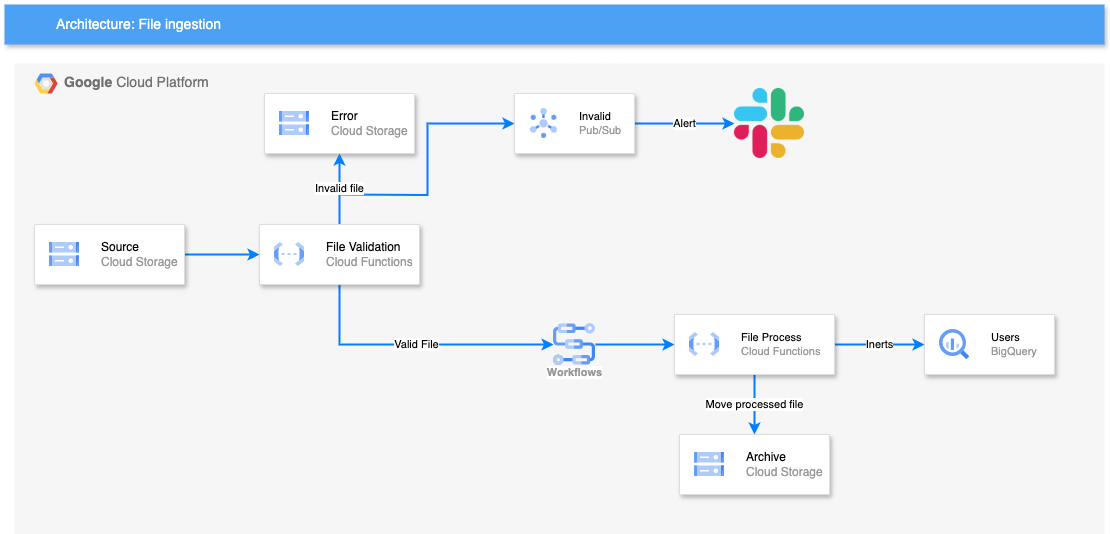

The diagram above was exported from draw.io. Its source (the exported page's mxGraphModel, read from the mxfile embedded in the PNG):
<mxGraphModel dx="1286" dy="1155" grid="1" gridSize="10" guides="1" tooltips="1" connect="1" arrows="1" fold="1" page="1" pageScale="1" pageWidth="1169" pageHeight="827" background="none" math="0" shadow="0">
  <root>
    <mxCell id="0" />
    <mxCell id="1" parent="0" />
    <mxCell id="Lif8JBEafslfNm7ranTe-1" value="&lt;b&gt;Google &lt;/b&gt;Cloud Platform" style="fillColor=#F6F6F6;strokeColor=none;shadow=0;gradientColor=none;fontSize=14;align=left;spacing=10;fontColor=#717171;9E9E9E;verticalAlign=top;spacingTop=-4;fontStyle=0;spacingLeft=40;html=1;container=0;" parent="1" vertex="1">
      <mxGeometry x="190" y="179" width="1090" height="471" as="geometry" />
    </mxCell>
    <mxCell id="Lif8JBEafslfNm7ranTe-4" value="Architecture: File ingestion&amp;nbsp;" style="fillColor=#4DA1F5;strokeColor=none;shadow=1;gradientColor=none;fontSize=14;align=left;spacingLeft=50;fontColor=#ffffff;html=1;" parent="1" vertex="1">
      <mxGeometry x="180" y="120" width="1100" height="40" as="geometry" />
    </mxCell>
    <mxCell id="Lif8JBEafslfNm7ranTe-2" value="" style="shape=mxgraph.gcp2.google_cloud_platform;fillColor=#F6F6F6;strokeColor=none;shadow=0;gradientColor=none;" parent="1" vertex="1">
      <mxGeometry x="210" y="189" width="23" height="20" as="geometry">
        <mxPoint x="20" y="10" as="offset" />
      </mxGeometry>
    </mxCell>
    <mxCell id="KkSS9Z3zp4qdsgnQIDWZ-11" style="edgeStyle=orthogonalEdgeStyle;rounded=0;orthogonalLoop=1;jettySize=auto;html=1;entryX=0;entryY=0.5;entryDx=0;entryDy=0;strokeColor=#007FFF;strokeWidth=2;" edge="1" parent="1" source="KkSS9Z3zp4qdsgnQIDWZ-3" target="KkSS9Z3zp4qdsgnQIDWZ-8">
      <mxGeometry relative="1" as="geometry" />
    </mxCell>
    <mxCell id="KkSS9Z3zp4qdsgnQIDWZ-3" value="" style="strokeColor=#dddddd;shadow=1;strokeWidth=1;rounded=1;absoluteArcSize=1;arcSize=2;" vertex="1" parent="1">
      <mxGeometry x="210" y="340" width="150" height="60" as="geometry" />
    </mxCell>
    <mxCell id="KkSS9Z3zp4qdsgnQIDWZ-4" value="&lt;font color=&quot;#000000&quot;&gt;Source&lt;/font&gt;&lt;br&gt;Cloud Storage" style="editableCssRules=.*;html=1;fontColor=#999999;shape=image;verticalLabelPosition=middle;verticalAlign=middle;labelPosition=right;align=left;spacingLeft=20;part=1;points=[];imageAspect=0;image=data:image/svg+xml,(base64 omitted: 1124 chars);" vertex="1" parent="KkSS9Z3zp4qdsgnQIDWZ-3">
      <mxGeometry width="30" height="24" relative="1" as="geometry">
        <mxPoint x="15" y="18" as="offset" />
      </mxGeometry>
    </mxCell>
    <mxCell id="KkSS9Z3zp4qdsgnQIDWZ-15" style="edgeStyle=orthogonalEdgeStyle;shape=connector;rounded=0;orthogonalLoop=1;jettySize=auto;html=1;entryX=0;entryY=0.5;entryDx=0;entryDy=0;strokeColor=#007FFF;strokeWidth=2;align=center;verticalAlign=middle;fontFamily=Helvetica;fontSize=11;fontColor=default;labelBackgroundColor=default;endArrow=classic;" edge="1" parent="1" target="KkSS9Z3zp4qdsgnQIDWZ-13">
      <mxGeometry relative="1" as="geometry">
        <mxPoint x="515" y="310" as="sourcePoint" />
      </mxGeometry>
    </mxCell>
    <mxCell id="KkSS9Z3zp4qdsgnQIDWZ-5" value="" style="strokeColor=#dddddd;shadow=1;strokeWidth=1;rounded=1;absoluteArcSize=1;arcSize=2;" vertex="1" parent="1">
      <mxGeometry x="440" y="209" width="150" height="60" as="geometry" />
    </mxCell>
    <mxCell id="KkSS9Z3zp4qdsgnQIDWZ-6" value="&lt;font color=&quot;#000000&quot;&gt;Error&lt;/font&gt;&lt;br&gt;Cloud Storage" style="editableCssRules=.*;html=1;fontColor=#999999;shape=image;verticalLabelPosition=middle;verticalAlign=middle;labelPosition=right;align=left;spacingLeft=20;part=1;points=[];imageAspect=0;image=data:image/svg+xml,(base64 omitted: 1124 chars);" vertex="1" parent="KkSS9Z3zp4qdsgnQIDWZ-5">
      <mxGeometry width="30" height="24" relative="1" as="geometry">
        <mxPoint x="15" y="18" as="offset" />
      </mxGeometry>
    </mxCell>
    <mxCell id="KkSS9Z3zp4qdsgnQIDWZ-12" value="Invalid file" style="edgeStyle=orthogonalEdgeStyle;shape=connector;rounded=0;orthogonalLoop=1;jettySize=auto;html=1;entryX=0.5;entryY=1;entryDx=0;entryDy=0;strokeColor=#007FFF;strokeWidth=2;align=center;verticalAlign=middle;fontFamily=Helvetica;fontSize=11;fontColor=default;labelBackgroundColor=default;endArrow=classic;" edge="1" parent="1" source="KkSS9Z3zp4qdsgnQIDWZ-8" target="KkSS9Z3zp4qdsgnQIDWZ-5">
      <mxGeometry relative="1" as="geometry" />
    </mxCell>
    <mxCell id="KkSS9Z3zp4qdsgnQIDWZ-19" value="Valid File" style="edgeStyle=orthogonalEdgeStyle;shape=connector;rounded=0;orthogonalLoop=1;jettySize=auto;html=1;entryX=0;entryY=0.5;entryDx=0;entryDy=0;strokeColor=#007FFF;strokeWidth=2;align=center;verticalAlign=middle;fontFamily=Helvetica;fontSize=11;fontColor=default;labelBackgroundColor=default;endArrow=classic;" edge="1" parent="1" source="KkSS9Z3zp4qdsgnQIDWZ-8" target="KkSS9Z3zp4qdsgnQIDWZ-18">
      <mxGeometry relative="1" as="geometry">
        <Array as="points">
          <mxPoint x="515" y="460" />
          <mxPoint x="700" y="460" />
        </Array>
      </mxGeometry>
    </mxCell>
    <mxCell id="KkSS9Z3zp4qdsgnQIDWZ-8" value="" style="strokeColor=#dddddd;shadow=1;strokeWidth=1;rounded=1;absoluteArcSize=1;arcSize=2;" vertex="1" parent="1">
      <mxGeometry x="435" y="340" width="160" height="60" as="geometry" />
    </mxCell>
    <mxCell id="KkSS9Z3zp4qdsgnQIDWZ-9" value="&lt;font color=&quot;#000000&quot;&gt;File Validation&lt;/font&gt;&lt;br&gt;Cloud Functions" style="editableCssRules=.*;html=1;fontColor=#999999;shape=image;verticalLabelPosition=middle;verticalAlign=middle;labelPosition=right;align=left;spacingLeft=20;part=1;points=[];imageAspect=0;image=data:image/svg+xml,(base64 omitted: 1068 chars);" vertex="1" parent="KkSS9Z3zp4qdsgnQIDWZ-8">
      <mxGeometry width="30" height="24" relative="1" as="geometry">
        <mxPoint x="15" y="18" as="offset" />
      </mxGeometry>
    </mxCell>
    <mxCell id="KkSS9Z3zp4qdsgnQIDWZ-17" value="Alert" style="edgeStyle=orthogonalEdgeStyle;shape=connector;rounded=0;orthogonalLoop=1;jettySize=auto;html=1;entryX=0;entryY=0.5;entryDx=0;entryDy=0;strokeColor=#007FFF;strokeWidth=2;align=center;verticalAlign=middle;fontFamily=Helvetica;fontSize=11;fontColor=default;labelBackgroundColor=default;endArrow=classic;" edge="1" parent="1" source="KkSS9Z3zp4qdsgnQIDWZ-13" target="KkSS9Z3zp4qdsgnQIDWZ-16">
      <mxGeometry relative="1" as="geometry" />
    </mxCell>
    <mxCell id="KkSS9Z3zp4qdsgnQIDWZ-13" value="" style="strokeColor=#dddddd;shadow=1;strokeWidth=1;rounded=1;absoluteArcSize=1;arcSize=2;fontFamily=Helvetica;fontSize=11;fontColor=default;labelBackgroundColor=default;" vertex="1" parent="1">
      <mxGeometry x="690" y="209" width="120" height="60" as="geometry" />
    </mxCell>
    <mxCell id="KkSS9Z3zp4qdsgnQIDWZ-14" value="&lt;font color=&quot;#000000&quot;&gt;Invalid&lt;/font&gt;&lt;br&gt;Pub/Sub" style="editableCssRules=.*;html=1;fontColor=#999999;shape=image;verticalLabelPosition=middle;verticalAlign=middle;labelPosition=right;align=left;spacingLeft=20;part=1;points=[];imageAspect=0;image=data:image/svg+xml,(base64 omitted: 1912 chars);fontFamily=Helvetica;fontSize=11;labelBackgroundColor=default;" vertex="1" parent="KkSS9Z3zp4qdsgnQIDWZ-13">
      <mxGeometry width="27" height="30" relative="1" as="geometry">
        <mxPoint x="16" y="15" as="offset" />
      </mxGeometry>
    </mxCell>
    <mxCell id="KkSS9Z3zp4qdsgnQIDWZ-16" value="" style="shape=image;html=1;verticalAlign=top;verticalLabelPosition=bottom;labelBackgroundColor=#ffffff;imageAspect=0;aspect=fixed;image=https://cdn2.iconfinder.com/data/icons/social-media-2285/512/1_Slack_colored_svg-128.png;fontFamily=Helvetica;fontSize=11;fontColor=default;" vertex="1" parent="1">
      <mxGeometry x="910" y="204" width="70" height="70" as="geometry" />
    </mxCell>
    <mxCell id="KkSS9Z3zp4qdsgnQIDWZ-22" style="edgeStyle=orthogonalEdgeStyle;shape=connector;rounded=0;orthogonalLoop=1;jettySize=auto;html=1;entryX=0;entryY=0.5;entryDx=0;entryDy=0;strokeColor=#007FFF;strokeWidth=2;align=center;verticalAlign=middle;fontFamily=Helvetica;fontSize=11;fontColor=default;labelBackgroundColor=default;endArrow=classic;" edge="1" parent="1" source="KkSS9Z3zp4qdsgnQIDWZ-18" target="KkSS9Z3zp4qdsgnQIDWZ-20">
      <mxGeometry relative="1" as="geometry" />
    </mxCell>
    <mxCell id="KkSS9Z3zp4qdsgnQIDWZ-18" value="Workflows" style="sketch=0;html=1;verticalAlign=top;labelPosition=center;verticalLabelPosition=bottom;align=center;spacingTop=-6;fontSize=11;fontStyle=1;fontColor=#999999;shape=image;aspect=fixed;imageAspect=0;image=data:image/svg+xml,(base64 omitted: 2456 chars);fontFamily=Helvetica;labelBackgroundColor=default;" vertex="1" parent="1">
      <mxGeometry x="729" y="439" width="42" height="42" as="geometry" />
    </mxCell>
    <mxCell id="KkSS9Z3zp4qdsgnQIDWZ-25" value="Move processed file" style="edgeStyle=orthogonalEdgeStyle;shape=connector;rounded=0;orthogonalLoop=1;jettySize=auto;html=1;entryX=0.5;entryY=0;entryDx=0;entryDy=0;strokeColor=#007FFF;strokeWidth=2;align=center;verticalAlign=middle;fontFamily=Helvetica;fontSize=11;fontColor=default;labelBackgroundColor=default;endArrow=classic;" edge="1" parent="1" source="KkSS9Z3zp4qdsgnQIDWZ-20" target="KkSS9Z3zp4qdsgnQIDWZ-23">
      <mxGeometry relative="1" as="geometry" />
    </mxCell>
    <mxCell id="KkSS9Z3zp4qdsgnQIDWZ-28" value="Inerts" style="edgeStyle=orthogonalEdgeStyle;shape=connector;rounded=0;orthogonalLoop=1;jettySize=auto;html=1;entryX=0;entryY=0.5;entryDx=0;entryDy=0;strokeColor=#007FFF;strokeWidth=2;align=center;verticalAlign=middle;fontFamily=Helvetica;fontSize=11;fontColor=default;labelBackgroundColor=default;endArrow=classic;" edge="1" parent="1" source="KkSS9Z3zp4qdsgnQIDWZ-20" target="KkSS9Z3zp4qdsgnQIDWZ-26">
      <mxGeometry relative="1" as="geometry" />
    </mxCell>
    <mxCell id="KkSS9Z3zp4qdsgnQIDWZ-20" value="" style="strokeColor=#dddddd;shadow=1;strokeWidth=1;rounded=1;absoluteArcSize=1;arcSize=2;fontFamily=Helvetica;fontSize=11;fontColor=default;labelBackgroundColor=default;" vertex="1" parent="1">
      <mxGeometry x="850" y="430" width="160" height="60" as="geometry" />
    </mxCell>
    <mxCell id="KkSS9Z3zp4qdsgnQIDWZ-21" value="&lt;font color=&quot;#000000&quot;&gt;File Process&lt;/font&gt;&lt;br&gt;Cloud Functions" style="editableCssRules=.*;html=1;fontColor=#999999;shape=image;verticalLabelPosition=middle;verticalAlign=middle;labelPosition=right;align=left;spacingLeft=20;part=1;points=[];imageAspect=0;image=data:image/svg+xml,(base64 omitted: 1068 chars);fontFamily=Helvetica;fontSize=11;labelBackgroundColor=default;" vertex="1" parent="KkSS9Z3zp4qdsgnQIDWZ-20">
      <mxGeometry width="30" height="24" relative="1" as="geometry">
        <mxPoint x="15" y="18" as="offset" />
      </mxGeometry>
    </mxCell>
    <mxCell id="KkSS9Z3zp4qdsgnQIDWZ-23" value="" style="strokeColor=#dddddd;shadow=1;strokeWidth=1;rounded=1;absoluteArcSize=1;arcSize=2;" vertex="1" parent="1">
      <mxGeometry x="855" y="550" width="150" height="60" as="geometry" />
    </mxCell>
    <mxCell id="KkSS9Z3zp4qdsgnQIDWZ-24" value="&lt;font color=&quot;#000000&quot;&gt;Archive&lt;/font&gt;&lt;br&gt;Cloud Storage" style="editableCssRules=.*;html=1;fontColor=#999999;shape=image;verticalLabelPosition=middle;verticalAlign=middle;labelPosition=right;align=left;spacingLeft=20;part=1;points=[];imageAspect=0;image=data:image/svg+xml,(base64 omitted: 1124 chars);" vertex="1" parent="KkSS9Z3zp4qdsgnQIDWZ-23">
      <mxGeometry width="30" height="24" relative="1" as="geometry">
        <mxPoint x="15" y="18" as="offset" />
      </mxGeometry>
    </mxCell>
    <mxCell id="KkSS9Z3zp4qdsgnQIDWZ-26" value="" style="strokeColor=#dddddd;shadow=1;strokeWidth=1;rounded=1;absoluteArcSize=1;arcSize=2;fontFamily=Helvetica;fontSize=11;fontColor=default;labelBackgroundColor=default;" vertex="1" parent="1">
      <mxGeometry x="1100" y="430" width="130" height="60" as="geometry" />
    </mxCell>
    <mxCell id="KkSS9Z3zp4qdsgnQIDWZ-27" value="&lt;font color=&quot;#000000&quot;&gt;Users&lt;/font&gt;&lt;br&gt;BigQuery" style="editableCssRules=.*;html=1;fontColor=#999999;shape=image;verticalLabelPosition=middle;verticalAlign=middle;labelPosition=right;align=left;spacingLeft=20;part=1;points=[];imageAspect=0;image=data:image/svg+xml,(base64 omitted: 1156 chars);fontFamily=Helvetica;fontSize=11;labelBackgroundColor=default;" vertex="1" parent="KkSS9Z3zp4qdsgnQIDWZ-26">
      <mxGeometry width="30" height="30" relative="1" as="geometry">
        <mxPoint x="15" y="15" as="offset" />
      </mxGeometry>
    </mxCell>
  </root>
</mxGraphModel>